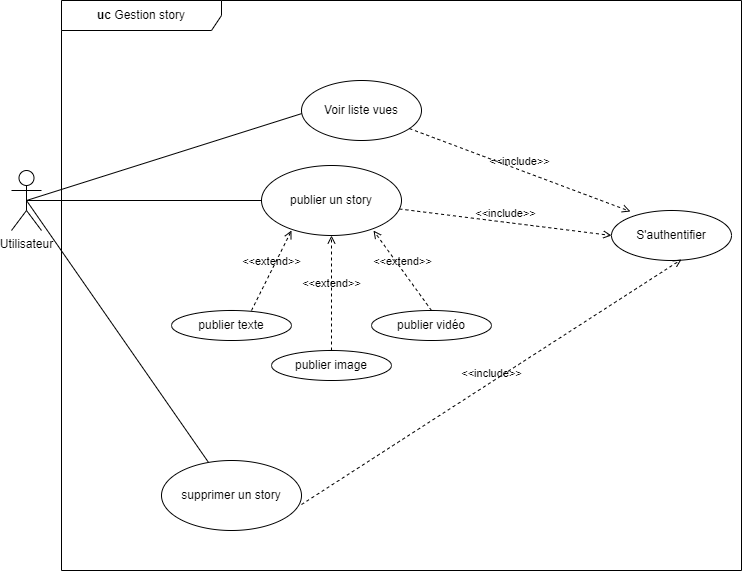

The diagram above was exported from draw.io. Its source (the exported page's mxGraphModel, read from the mxfile embedded in the PNG):
<mxGraphModel dx="1434" dy="836" grid="1" gridSize="10" guides="1" tooltips="1" connect="1" arrows="1" fold="1" page="1" pageScale="1" pageWidth="827" pageHeight="1169" math="0" shadow="0">
  <root>
    <mxCell id="0" />
    <mxCell id="1" parent="0" />
    <mxCell id="64h6jpxEdhvU-3GYfL0T-1" value="Utilisateur" style="shape=umlActor;verticalLabelPosition=bottom;verticalAlign=top;html=1;outlineConnect=0;" vertex="1" parent="1">
      <mxGeometry x="40" y="300" width="30" height="60" as="geometry" />
    </mxCell>
    <mxCell id="64h6jpxEdhvU-3GYfL0T-4" value="" style="endArrow=none;html=1;rounded=0;exitX=0.5;exitY=0.5;exitDx=0;exitDy=0;exitPerimeter=0;" edge="1" parent="1" source="64h6jpxEdhvU-3GYfL0T-1">
      <mxGeometry width="50" height="50" relative="1" as="geometry">
        <mxPoint x="140" y="338.691304347826" as="sourcePoint" />
        <mxPoint x="290" y="330" as="targetPoint" />
      </mxGeometry>
    </mxCell>
    <mxCell id="64h6jpxEdhvU-3GYfL0T-5" value="publier un story" style="ellipse;whiteSpace=wrap;html=1;" vertex="1" parent="1">
      <mxGeometry x="290" y="295" width="140" height="70" as="geometry" />
    </mxCell>
    <mxCell id="64h6jpxEdhvU-3GYfL0T-6" value="&amp;lt;&amp;lt;extend&amp;gt;&amp;gt;" style="html=1;verticalAlign=bottom;labelBackgroundColor=none;endArrow=open;endFill=0;dashed=1;rounded=0;" edge="1" parent="1">
      <mxGeometry width="160" relative="1" as="geometry">
        <mxPoint x="280" y="440" as="sourcePoint" />
        <mxPoint x="320" y="360" as="targetPoint" />
      </mxGeometry>
    </mxCell>
    <mxCell id="64h6jpxEdhvU-3GYfL0T-7" value="publier texte" style="ellipse;whiteSpace=wrap;html=1;" vertex="1" parent="1">
      <mxGeometry x="200" y="440" width="120" height="30" as="geometry" />
    </mxCell>
    <mxCell id="64h6jpxEdhvU-3GYfL0T-8" value="publier vidéo" style="ellipse;whiteSpace=wrap;html=1;" vertex="1" parent="1">
      <mxGeometry x="400" y="440" width="120" height="30" as="geometry" />
    </mxCell>
    <mxCell id="64h6jpxEdhvU-3GYfL0T-9" value="publier image" style="ellipse;whiteSpace=wrap;html=1;" vertex="1" parent="1">
      <mxGeometry x="300" y="480" width="120" height="30" as="geometry" />
    </mxCell>
    <mxCell id="64h6jpxEdhvU-3GYfL0T-10" value="&amp;lt;&amp;lt;extend&amp;gt;&amp;gt;" style="html=1;verticalAlign=bottom;labelBackgroundColor=none;endArrow=open;endFill=0;dashed=1;rounded=0;entryX=0.5;entryY=1;entryDx=0;entryDy=0;" edge="1" parent="1" target="64h6jpxEdhvU-3GYfL0T-5">
      <mxGeometry width="160" relative="1" as="geometry">
        <mxPoint x="360" y="480" as="sourcePoint" />
        <mxPoint x="370" y="380" as="targetPoint" />
      </mxGeometry>
    </mxCell>
    <mxCell id="64h6jpxEdhvU-3GYfL0T-11" value="&amp;lt;&amp;lt;extend&amp;gt;&amp;gt;" style="html=1;verticalAlign=bottom;labelBackgroundColor=none;endArrow=open;endFill=0;dashed=1;rounded=0;entryX=0.8;entryY=0.929;entryDx=0;entryDy=0;entryPerimeter=0;" edge="1" parent="1" target="64h6jpxEdhvU-3GYfL0T-5">
      <mxGeometry width="160" relative="1" as="geometry">
        <mxPoint x="460" y="440" as="sourcePoint" />
        <mxPoint x="580" y="440" as="targetPoint" />
      </mxGeometry>
    </mxCell>
    <mxCell id="64h6jpxEdhvU-3GYfL0T-12" value="" style="endArrow=none;html=1;rounded=0;exitX=0.5;exitY=0.5;exitDx=0;exitDy=0;exitPerimeter=0;" edge="1" parent="1" source="64h6jpxEdhvU-3GYfL0T-1" target="64h6jpxEdhvU-3GYfL0T-13">
      <mxGeometry width="50" height="50" relative="1" as="geometry">
        <mxPoint x="210" y="270" as="sourcePoint" />
        <mxPoint x="345" y="240" as="targetPoint" />
      </mxGeometry>
    </mxCell>
    <mxCell id="64h6jpxEdhvU-3GYfL0T-13" value="supprimer un story" style="ellipse;whiteSpace=wrap;html=1;" vertex="1" parent="1">
      <mxGeometry x="190" y="590" width="140" height="70" as="geometry" />
    </mxCell>
    <mxCell id="64h6jpxEdhvU-3GYfL0T-14" value="" style="endArrow=none;html=1;rounded=0;exitX=0.5;exitY=0.5;exitDx=0;exitDy=0;exitPerimeter=0;" edge="1" parent="1" source="64h6jpxEdhvU-3GYfL0T-1">
      <mxGeometry width="50" height="50" relative="1" as="geometry">
        <mxPoint x="330" y="39" as="sourcePoint" />
        <mxPoint x="340" y="240" as="targetPoint" />
      </mxGeometry>
    </mxCell>
    <mxCell id="64h6jpxEdhvU-3GYfL0T-15" value="Voir liste vues" style="ellipse;whiteSpace=wrap;html=1;" vertex="1" parent="1">
      <mxGeometry x="330" y="210" width="120" height="60" as="geometry" />
    </mxCell>
    <mxCell id="64h6jpxEdhvU-3GYfL0T-16" value="S'authentifier" style="ellipse;whiteSpace=wrap;html=1;" vertex="1" parent="1">
      <mxGeometry x="640" y="340" width="120" height="50" as="geometry" />
    </mxCell>
    <mxCell id="64h6jpxEdhvU-3GYfL0T-17" value="&amp;lt;&amp;lt;include&amp;gt;&amp;gt;" style="html=1;verticalAlign=bottom;labelBackgroundColor=none;endArrow=open;endFill=0;dashed=1;rounded=0;entryX=0.158;entryY=0.02;entryDx=0;entryDy=0;entryPerimeter=0;" edge="1" parent="1" source="64h6jpxEdhvU-3GYfL0T-15" target="64h6jpxEdhvU-3GYfL0T-16">
      <mxGeometry width="160" relative="1" as="geometry">
        <mxPoint x="520" y="270" as="sourcePoint" />
        <mxPoint x="680" y="270" as="targetPoint" />
      </mxGeometry>
    </mxCell>
    <mxCell id="64h6jpxEdhvU-3GYfL0T-18" value="&amp;lt;&amp;lt;include&amp;gt;&amp;gt;" style="html=1;verticalAlign=bottom;labelBackgroundColor=none;endArrow=open;endFill=0;dashed=1;rounded=0;entryX=0.583;entryY=0.98;entryDx=0;entryDy=0;entryPerimeter=0;exitX=1;exitY=0.629;exitDx=0;exitDy=0;exitPerimeter=0;" edge="1" parent="1" source="64h6jpxEdhvU-3GYfL0T-13" target="64h6jpxEdhvU-3GYfL0T-16">
      <mxGeometry width="160" relative="1" as="geometry">
        <mxPoint x="400" y="660" as="sourcePoint" />
        <mxPoint x="621" y="743" as="targetPoint" />
      </mxGeometry>
    </mxCell>
    <mxCell id="64h6jpxEdhvU-3GYfL0T-19" value="&amp;lt;&amp;lt;include&amp;gt;&amp;gt;" style="html=1;verticalAlign=bottom;labelBackgroundColor=none;endArrow=open;endFill=0;dashed=1;rounded=0;entryX=0;entryY=0.5;entryDx=0;entryDy=0;" edge="1" parent="1" source="64h6jpxEdhvU-3GYfL0T-5" target="64h6jpxEdhvU-3GYfL0T-16">
      <mxGeometry width="160" relative="1" as="geometry">
        <mxPoint x="440" y="288.5" as="sourcePoint" />
        <mxPoint x="661" y="371.5" as="targetPoint" />
      </mxGeometry>
    </mxCell>
    <mxCell id="64h6jpxEdhvU-3GYfL0T-20" value="&lt;b&gt;uc &lt;/b&gt;Gestion story" style="shape=umlFrame;whiteSpace=wrap;html=1;pointerEvents=0;recursiveResize=0;container=1;collapsible=0;width=160;" vertex="1" parent="1">
      <mxGeometry x="90" y="130" width="680" height="570" as="geometry" />
    </mxCell>
  </root>
</mxGraphModel>